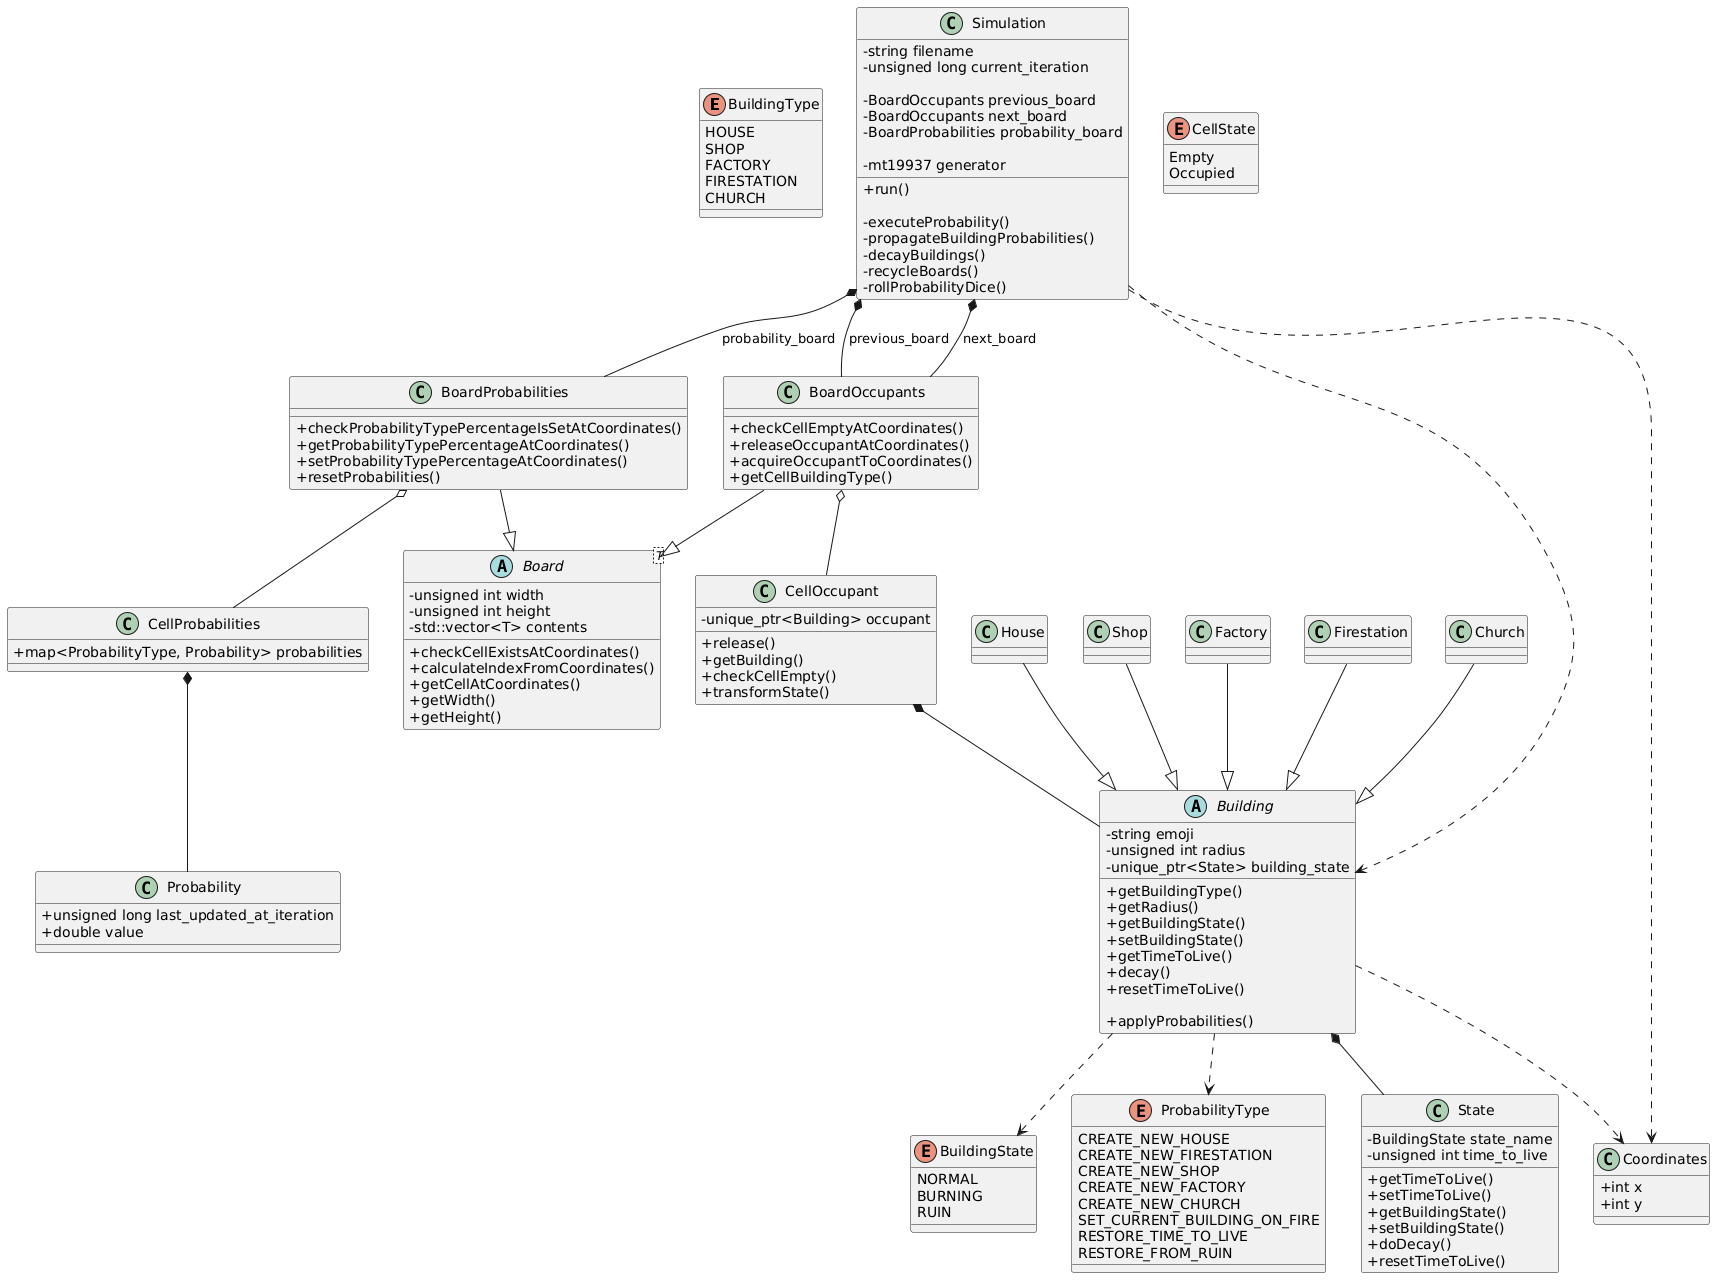

The diagram above was rendered by PlantUML. Its source (embedded in the PNG):
@startuml
skinparam classAttributeIconSize 0

' =========================
' ENUMS
' =========================

enum BuildingType {
    HOUSE
    SHOP
    FACTORY
    FIRESTATION
    CHURCH
}

enum BuildingState {
    NORMAL
    BURNING
    RUIN
}

enum ProbabilityType {
    CREATE_NEW_HOUSE
    CREATE_NEW_FIRESTATION
    CREATE_NEW_SHOP
    CREATE_NEW_FACTORY
    CREATE_NEW_CHURCH
    SET_CURRENT_BUILDING_ON_FIRE
    RESTORE_TIME_TO_LIVE
    RESTORE_FROM_RUIN
}

enum CellState {
    Empty
    Occupied
}

' =========================
' SUPPORT TYPES
' =========================

class Coordinates {
    +int x
    +int y
}

class Probability {
    +unsigned long last_updated_at_iteration
    +double value
}

class State {
    -BuildingState state_name
    -unsigned int time_to_live

    +getTimeToLive()
    +setTimeToLive()
    +getBuildingState()
    +setBuildingState()
    +doDecay()
    +resetTimeToLive()
}

' =========================
' BOARDS
' =========================

abstract class "Board<T>" as Board {
    -unsigned int width
    -unsigned int height
    -std::vector<T> contents

    +checkCellExistsAtCoordinates()
    +calculateIndexFromCoordinates()
    +getCellAtCoordinates()
    +getWidth()
    +getHeight()
}

class BoardOccupants {
    +checkCellEmptyAtCoordinates()
    +releaseOccupantAtCoordinates()
    +acquireOccupantToCoordinates()
    +getCellBuildingType()
}

class BoardProbabilities {
    +checkProbabilityTypePercentageIsSetAtCoordinates()
    +getProbabilityTypePercentageAtCoordinates()
    +setProbabilityTypePercentageAtCoordinates()
    +resetProbabilities()
}

BoardOccupants --|> Board
BoardProbabilities --|> Board

' =========================
' CELLS
' =========================

class CellOccupant {
    -unique_ptr<Building> occupant

    +release()
    +getBuilding()
    +checkCellEmpty()
    +transformState()
}

class CellProbabilities {
    +map<ProbabilityType, Probability> probabilities
}

CellProbabilities *-- Probability

' =========================
' BUILDINGS
' =========================

abstract class Building {
    -string emoji
    -unsigned int radius
    -unique_ptr<State> building_state

    +getBuildingType()
    +getRadius()
    +getBuildingState()
    +setBuildingState()
    +getTimeToLive()
    +decay()
    +resetTimeToLive()

    +applyProbabilities()
}

class House
class Shop
class Factory
class Firestation
class Church

House --|> Building
Shop --|> Building
Factory --|> Building
Firestation --|> Building
Church --|> Building

Building *-- State

' =========================
' SIMULATION
' =========================

class Simulation {
    -string filename
    -unsigned long current_iteration

    -BoardOccupants previous_board
    -BoardOccupants next_board
    -BoardProbabilities probability_board

    -mt19937 generator

    +run()

    -executeProbability()
    -propagateBuildingProbabilities()
    -decayBuildings()
    -recycleBoards()
    -rollProbabilityDice()
}

' =========================
' RELATIONSHIPS
' =========================

Simulation *-- BoardOccupants : previous_board
Simulation *-- BoardOccupants : next_board
Simulation *-- BoardProbabilities : probability_board

BoardOccupants o-- CellOccupant
BoardProbabilities o-- CellProbabilities

CellOccupant *-- Building

Building ..> Coordinates
Building ..> ProbabilityType
Building ..> BuildingState

Simulation ..> Building
Simulation ..> Coordinates
@enduml